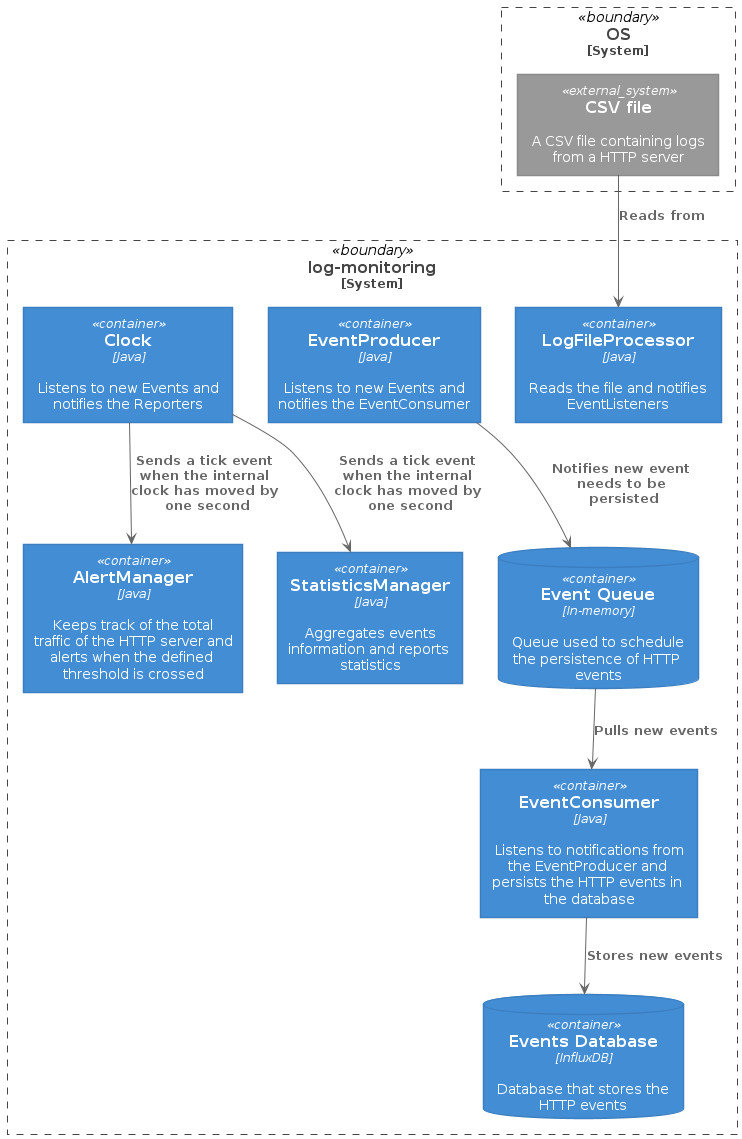

The diagram above was rendered by PlantUML. Its source (embedded in the PNG):
@startuml 
!includeurl https://raw.githubusercontent.com/RicardoNiepel/C4-PlantUML/release/1-0/C4_Container.puml

' Fixes wrapping of some of the captions
skinparam maxMessageSize 160

System_Boundary(aws, "OS") {
  System_Ext(csv, "CSV file", "A CSV file containing logs from a HTTP server")
}

System_Boundary(log_monitoring, "log-monitoring") {
  Container(log_file_processor, "LogFileProcessor", "Java", "Reads the file and notifies EventListeners")
  
  Rel(csv, log_file_processor, "Reads from")
  
  Container(event_producer, "EventProducer", "Java", "Listens to new Events and notifies the EventConsumer")
  Container(event_consumer, "EventConsumer", "Java", "Listens to notifications from the EventProducer and persists the HTTP events in the database")

  ContainerDb(event_queue, "Event Queue", "In-memory", "Queue used to schedule the persistence of HTTP events")
  ContainerDb(timeseries_db, "Events Database", "InfluxDB", "Database that stores the HTTP events")

  Rel(event_producer, event_queue, "Notifies new event needs to be persisted")
  Rel(event_queue, event_consumer, "Pulls new events")
  Rel(event_consumer, timeseries_db, "Stores new events")

  Container(clock, "Clock", "Java", "Listens to new Events and notifies the Reporters")
  Container(alerts, "AlertManager", "Java", "Keeps track of the total traffic of the HTTP server and alerts when the defined threshold is crossed")
  Container(statistics, "StatisticsManager", "Java", "Aggregates events information and reports statistics")

  Rel(clock, alerts, "Sends a tick event when the internal clock has moved by one second")
  Rel(clock, statistics, "Sends a tick event when the internal clock has moved by one second")
}

@enduml